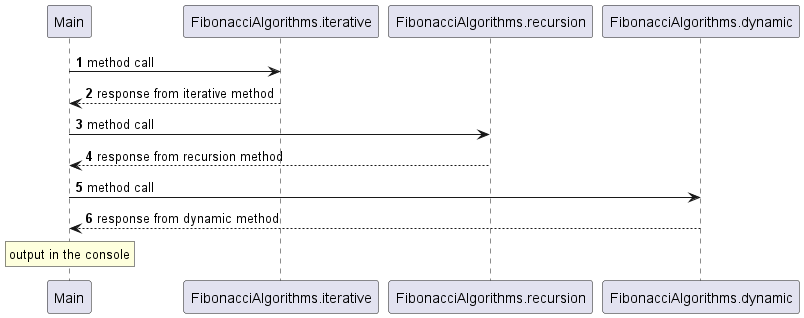

The diagram above was rendered by PlantUML. Its source (embedded in the PNG):
@startuml
'https://plantuml.com/sequence-diagram

autonumber

Main -> FibonacciAlgorithms.iterative: method call
Main <-- FibonacciAlgorithms.iterative: response from iterative method

Main -> FibonacciAlgorithms.recursion: method call
Main <-- FibonacciAlgorithms.recursion: response from recursion method

Main -> FibonacciAlgorithms.dynamic: method call
Main <-- FibonacciAlgorithms.dynamic: response from dynamic method



rnote over Main
output in the console
endhnote
@enduml